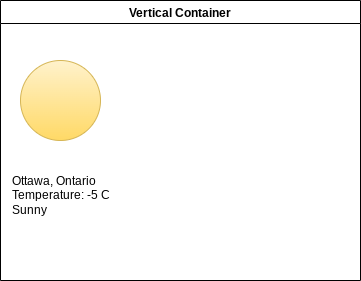

The diagram above was exported from draw.io. Its source (the exported page's mxGraphModel, read from the mxfile embedded in the PNG):
<mxGraphModel dx="594" dy="561" grid="1" gridSize="10" guides="1" tooltips="1" connect="1" arrows="1" fold="1" page="1" pageScale="1" pageWidth="850" pageHeight="1100" math="0" shadow="0">
  <root>
    <mxCell id="0" />
    <mxCell id="1" parent="0" />
    <mxCell id="2" value="Vertical Container" style="swimlane;" vertex="1" parent="1">
      <mxGeometry x="200" y="200" width="360" height="280" as="geometry" />
    </mxCell>
    <mxCell id="3" value="" style="ellipse;whiteSpace=wrap;html=1;aspect=fixed;fillColor=#fff2cc;strokeColor=#d6b656;gradientColor=#ffd966;" vertex="1" parent="2">
      <mxGeometry x="20" y="60" width="80" height="80" as="geometry" />
    </mxCell>
    <mxCell id="5" value="Ottawa, Ontario&lt;br&gt;Temperature: -5 C&lt;br&gt;Sunny" style="text;html=1;strokeColor=none;fillColor=none;align=left;verticalAlign=middle;whiteSpace=wrap;rounded=0;" vertex="1" parent="2">
      <mxGeometry x="10" y="150" width="170" height="90" as="geometry" />
    </mxCell>
  </root>
</mxGraphModel>